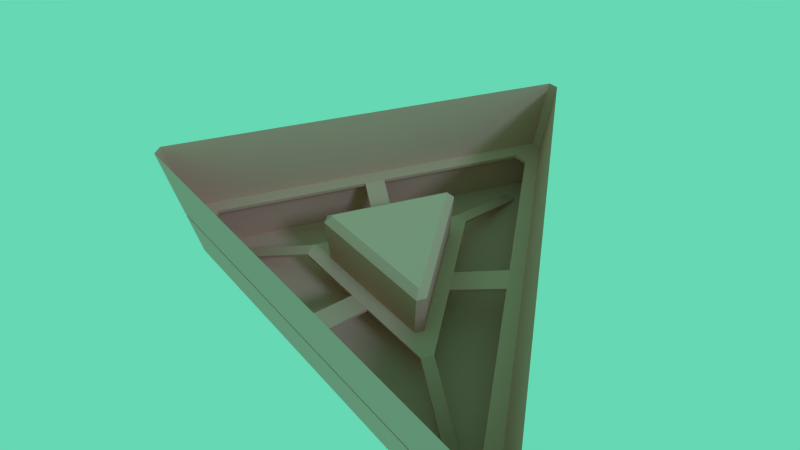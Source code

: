 # Source: Tyche.blend  (saved by Blender 2.77.0; exported with 4.5.12 LTS)
import bpy
from mathutils import Matrix  # noqa: F401  (used for matrix-valued properties, if any)

bpy.ops.wm.read_factory_settings(use_empty=True)
scene = bpy.context.scene
scene.name = 'Scene'

# ---- collections
col_collection_1 = bpy.data.collections.new('Collection 1'); scene.collection.children.link(col_collection_1)
col_collection_10 = bpy.data.collections.new('Collection 10'); scene.collection.children.link(col_collection_10)

# ---- materials (node trees are filled in below, after node groups)
mat_accessible = bpy.data.materials.new('accessible')
mat_accessible.alpha_threshold = 0.0
mat_accessible.use_transparent_shadow = False
mat_accessible.diffuse_color = (0.7573, 0.3721, 0.2864, 1.0)
mat_accessible.roughness = 0.5
mat_accessible.line_color = (0.0, 0.0, 0.0, 1.0)

# ---- material node trees

# ---- world
world_world = bpy.data.worlds.new('World'); scene.world = world_world
world_world.color = (0.1331, 0.685, 0.4529)
world_world.use_sun_shadow = False
world_world.sun_shadow_jitter_overblur = 0.0
world_world.cycles.sampling_method = 'MANUAL'

# ---- cameras
cam_camera = bpy.data.cameras.new('Camera')
cam_camera.clip_end = 100.0
cam_camera.lens = 19.07
cam_camera.sensor_width = 32.0
cam_camera.sensor_height = 18.0
cam_camera.display_size = 2.0
cam_camera.lens_unit = 'FOV'
cam_camera.dof.focus_distance = 0.0
cam_camera.dof.aperture_fstop = 128.0
cam_camera.dof.aperture_blades = 6

# ---- lights
light_sun_001 = bpy.data.lights.new('sun.001', 'SUN')
light_sun_001.color = (0.07473, 0.2994, 0.5705)
light_sun_001.transmission_factor = 0.0
light_sun_001.angle = 0.1993
light_sun_001.energy = 1.0
light_sun_001.shadow_buffer_clip_start = 0.5
light_sun_001.shadow_soft_size = 0.1
light_sun_001.shadow_cascade_max_distance = 1000.0
light_sun_001.cycles.use_multiple_importance_sampling = False
light_sun = bpy.data.lights.new('sun', 'SUN')
light_sun.color = (0.3801, 0.6442, 1.0)
light_sun.transmission_factor = 0.0
light_sun.angle = 0.1993
light_sun.energy = 1.0
light_sun.shadow_buffer_clip_start = 0.5
light_sun.shadow_soft_size = 0.1
light_sun.shadow_cascade_max_distance = 1000.0
light_sun.cycles.use_multiple_importance_sampling = False

# ---- meshes
me_cube = bpy.data.meshes.new('Cube')
me_cube.from_pydata([(8.643, -5.769, 5.456), (8.643, -5.769, 6.019), (0.675, 10.37, 5.456), (0.675, 10.37, 6.019), (-0.675, 10.37, 6.019), (-0.675, 10.37, 5.456), (-0.675, 10.37, 9.785e-05), (0.675, 10.37, 9.785e-05), (-1.397e-07, 12.89, 9.785e-05), (-8.643, -5.769, 9.785e-05), (-9.318, -4.6, 9.785e-05), (-11.16, -6.444, 9.785e-05), (9.318, -4.6, 9.785e-05), (8.643, -5.769, 9.785e-05), (11.16, -6.444, 9.785e-05), (0.09043, 9.357, 15.19), (-0.09043, 9.357, 15.19), (-8.148, -4.6, 15.19), (-8.058, -4.757, 15.19), (8.058, -4.757, 15.19), (8.148, -4.6, 15.19), (0.675, 33.45, 9.785e-05), (-0.675, 33.45, 9.785e-05), (-3.605e-07, 33.27, 9.785e-05), (-29.3, -16.14, 9.785e-05), (-28.63, -17.31, 9.785e-05), (-28.81, -16.63, 9.785e-05), (28.63, -17.31, 9.785e-05), (29.3, -16.14, 9.785e-05), (28.81, -16.63, 9.785e-05), (-0.675, 33.45, 21.33), (0.675, 33.45, 21.33), (-28.63, -17.31, 21.33), (-29.3, -16.14, 21.33), (29.3, -16.14, 21.33), (28.63, -17.31, 21.33), (9.318, -4.6, 5.456), (9.318, -4.6, 6.019), (-9.318, -4.6, 6.019), (-9.318, -4.6, 5.456), (-8.643, -5.769, 5.456), (-8.643, -5.769, 6.019), (-11.67, -7.788, 5.456), (-11.67, -7.788, 6.019), (12.58, -6.21, 5.456), (12.58, -6.21, 6.019), (-0.9113, 14.0, 5.456), (-0.9113, 14.0, 6.019), (-12.58, -6.21, 6.019), (-12.58, -6.21, 5.456), (0.9113, 14.0, 6.019), (0.9112, 14.0, 5.456), (11.67, -7.788, 6.019), (11.67, -7.788, 5.456), (-24.53, -15.21, -0.5634), (-24.53, -15.21, -0.0009154), (25.44, -13.64, -0.5634), (25.44, -13.64, -0.0009154), (-0.9113, 28.85, -0.5634), (-0.9113, 28.85, -0.0009093), (-25.44, -13.64, -0.0009154), (-25.44, -13.64, -0.5634), (0.9112, 28.85, -0.0009093), (0.9112, 28.85, -0.5634), (24.53, -15.21, -0.0009154), (24.53, -15.21, -0.5634), (-7.523, 2.547, 5.456), (-5.967, 5.241, 5.456), (-7.523, 2.547, 6.019), (-5.967, 5.241, 6.019), (1.556, -7.788, 5.456), (-1.556, -7.788, 5.456), (1.556, -7.788, 6.019), (-1.556, -7.788, 6.019), (5.967, 5.241, 5.456), (7.523, 2.547, 5.456), (5.967, 5.241, 6.019), (7.523, 2.547, 6.019), (-14.01, 6.294, 8.831), (-12.46, 8.989, 8.831), (-14.01, 6.294, 9.394), (-12.46, 8.989, 9.394), (1.556, -15.28, 8.831), (-1.556, -15.28, 8.831), (1.556, -15.28, 9.394), (-1.556, -15.28, 9.394), (12.46, 8.989, 8.831), (14.01, 6.294, 8.831), (12.46, 8.989, 9.394), (14.01, 6.294, 9.394), (28.63, -17.31, 8.831), (28.63, -17.31, 9.395), (29.3, -16.14, 9.395), (29.3, -16.14, 8.831), (-0.675, 33.45, 9.395), (-0.675, 33.45, 8.831), (0.675, 33.45, 8.831), (0.675, 33.45, 9.395), (-29.3, -16.14, 8.831), (-29.3, -16.14, 9.395), (-28.63, -17.31, 9.395), (-28.63, -17.31, 8.831), (24.48, -15.29, 8.831), (24.48, -15.29, 9.395), (25.48, -13.56, 9.395), (25.48, -13.56, 8.831), (-0.9943, 28.85, 9.395), (-0.9943, 28.85, 8.831), (0.9948, 28.85, 8.831), (0.9948, 28.85, 9.395), (-25.47, -13.55, 8.831), (-25.47, -13.55, 9.395), (-24.48, -15.29, 9.395), (-24.48, -15.29, 8.831), (-0.675, 10.37, 14.18), (0.675, 10.37, 14.18), (9.318, -4.6, 14.18), (8.643, -5.769, 14.18), (-8.643, -5.769, 14.18), (-9.318, -4.6, 14.18)], [], [(99, 94, 30, 33), (6, 10, 39, 5), (29, 28, 21, 23, 8, 7, 12, 14), (97, 92, 34, 31), (17, 18, 19, 20, 15, 16), (37, 3, 115, 116), (41, 1, 117, 118), (91, 100, 32, 35), (26, 25, 27, 29, 14, 13, 9, 11), (6, 7, 8), (9, 10, 11), (12, 13, 14), (4, 114, 115, 3), (0, 13, 12, 36), (39, 10, 9, 40), (4, 38, 119, 114), (21, 22, 23), (24, 25, 26), (27, 28, 29), (91, 35, 34, 92), (95, 22, 21, 96), (99, 33, 32, 100), (23, 22, 24, 26, 11, 10, 6, 8), (41, 38, 48, 43), (119, 38, 41, 118), (0, 36, 44, 53), (117, 1, 37, 116), (40, 0, 53, 70, 71, 42), (6, 5, 2, 7), (38, 4, 47, 69, 68, 48), (9, 13, 0, 40), (3, 37, 45, 77, 76, 50), (12, 7, 2, 36), (37, 1, 52, 45), (66, 49, 48, 68), (48, 49, 61, 60), (47, 50, 62, 59), (49, 42, 54, 61), (70, 53, 52, 72), (74, 51, 50, 76), (1, 41, 43, 73, 72, 52), (2, 5, 46, 51), (39, 40, 42, 49), (36, 2, 51, 74, 75, 44), (5, 39, 49, 66, 67, 46), (4, 3, 50, 47), (45, 52, 64, 57), (42, 43, 55, 54), (50, 51, 63, 62), (53, 44, 56, 65), (44, 45, 57, 56), (43, 48, 60, 55), (52, 53, 65, 64), (51, 46, 58, 63), (46, 47, 59, 58), (44, 75, 77, 45), (76, 77, 89, 88), (42, 71, 73, 43), (73, 71, 83, 85), (46, 67, 69, 47), (72, 73, 85, 84), (30, 94, 97, 31), (97, 94, 106, 109), (24, 98, 101, 25), (67, 66, 78, 79), (70, 72, 84, 82), (71, 70, 82, 83), (77, 75, 87, 89), (75, 74, 86, 87), (69, 67, 79, 81), (74, 76, 88, 86), (68, 69, 81, 80), (66, 68, 80, 78), (91, 92, 104, 103), (27, 90, 93, 28), (96, 93, 105, 108), (27, 25, 101, 90), (99, 100, 112, 111), (21, 28, 93, 96), (94, 99, 111, 106), (24, 22, 95, 98), (93, 90, 102, 105), (110, 111, 112, 113), (106, 107, 108, 109), (102, 103, 104, 105), (102, 113, 112, 103), (108, 105, 104, 109), (110, 107, 106, 111), (92, 97, 109, 104), (90, 101, 113, 102), (95, 96, 108, 107), (98, 95, 107, 110), (101, 98, 110, 113), (100, 91, 103, 112), (16, 15, 115, 114), (20, 19, 117, 116), (18, 17, 119, 118), (17, 16, 114, 119), (15, 20, 116, 115), (19, 18, 118, 117)])
me_cube.materials.append(mat_accessible)
me_cube.use_remesh_preserve_volume = False
me_cube.use_remesh_preserve_attributes = False
me_cube.use_mirror_vertex_groups = False
me_cube.update()

# ---- objects
ob_sun_001 = bpy.data.objects.new('sun.001', light_sun_001)
ob_empty_017 = bpy.data.objects.new('Empty.017', None)
ob_sun = bpy.data.objects.new('sun', light_sun)
ob_hp_003 = bpy.data.objects.new('hp.003', None)
ob_hp_002 = bpy.data.objects.new('hp.002', None)
ob_hp_001 = bpy.data.objects.new('hp.001', None)
ob_playerspawn_002 = bpy.data.objects.new('playerspawn.002', None)
ob_cube = bpy.data.objects.new('Cube', me_cube)
ob_hp = bpy.data.objects.new('hp', None)
ob_terminal_001 = bpy.data.objects.new('terminal.001', None)
ob_terminal = bpy.data.objects.new('terminal', None)
ob_map_view = bpy.data.objects.new('map_view', cam_camera)
ob_ai_player = bpy.data.objects.new('ai_player', None)
ob_playerspawn_001 = bpy.data.objects.new('playerspawn.001', None)

# ---- transforms, parenting, visibility, modifiers, constraints
ob_sun_001.location = (-25.08, -5.441, 62.21)
ob_sun_001.rotation_euler = (-1.042, 2.739, -1.201)
ob_sun_001.scale = (0.9, 0.9, 0.9)
ob_sun_001.lineart.crease_threshold = 0.0
ob_empty_017.location = (-22.28, -0.4491, 62.98)
ob_empty_017.rotation_euler = (4.493, -0.7495, -4.198)
ob_empty_017.empty_display_type = 'ARROWS'
ob_empty_017.empty_display_size = 0.9
ob_empty_017.empty_image_offset = (0.0, 0.0)
ob_empty_017.lineart.crease_threshold = 0.0
ob_sun.location = (-22.53, -1.311, 63.17)
ob_sun.rotation_euler = (-0.7801, 0.2687, -5.489)
ob_sun.scale = (0.9, 0.9, 0.9)
ob_sun.lineart.crease_threshold = 0.0
ob_hp_003.location = (15.9, -9.243, 1.993)
ob_hp_003.rotation_euler = (0.0, -0.0, -2.094)
ob_hp_003.empty_display_type = 'SPHERE'
ob_hp_003.empty_display_size = 0.35
ob_hp_003.empty_image_offset = (0.0, 0.0)
ob_hp_003.lineart.crease_threshold = 0.0
ob_hp_002.location = (-25.96, -15.09, 4.993)
ob_hp_002.rotation_euler = (0.0, 0.0, -4.189)
ob_hp_002.empty_display_type = 'SPHERE'
ob_hp_002.empty_display_size = 0.35
ob_hp_002.empty_image_offset = (0.0, 0.0)
ob_hp_002.lineart.crease_threshold = 0.0
ob_hp_001.location = (-10.95, 6.34, 2.993)
ob_hp_001.rotation_euler = (0.0, -0.0, -2.094)
ob_hp_001.empty_display_type = 'SPHERE'
ob_hp_001.empty_display_size = 0.35
ob_hp_001.empty_image_offset = (0.0, 0.0)
ob_hp_001.lineart.crease_threshold = 0.0
ob_playerspawn_002.location = (-0.002672, 22.8, -0.0136)
ob_playerspawn_002.rotation_euler = (1.571, -1.571, 0.0)
ob_playerspawn_002.empty_display_type = 'ARROWS'
ob_playerspawn_002.empty_display_size = 0.9
ob_playerspawn_002.empty_image_offset = (0.0, 0.0)
ob_playerspawn_002.lineart.crease_threshold = 0.0
ob_cube.location = (0.0, 0.0, 0.0)
ob_cube.lineart.crease_threshold = 0.0
ob_hp.location = (-2.682e-06, 31.0, 4.993)
ob_hp.empty_display_type = 'SPHERE'
ob_hp.empty_display_size = 0.35
ob_hp.empty_image_offset = (0.0, 0.0)
ob_hp.lineart.crease_threshold = 0.0
ob_terminal_001.location = (-0.06061, 19.1, -0.01153)
ob_terminal_001.rotation_euler = (0.0, -0.0, 3.142)
ob_terminal_001.empty_display_type = 'ARROWS'
ob_terminal_001.empty_display_size = 0.9
ob_terminal_001.empty_image_offset = (0.0, 0.0)
ob_terminal_001.lineart.crease_threshold = 0.0
ob_terminal.location = (-0.01151, -10.83, -0.002622)
ob_terminal.rotation_euler = (0.0, -0.0, 3.142)
ob_terminal.empty_display_type = 'ARROWS'
ob_terminal.empty_display_size = 0.9
ob_terminal.empty_image_offset = (0.0, 0.0)
ob_terminal.lineart.crease_threshold = 0.0
ob_map_view.location = (10.21, 38.54, 63.63)
ob_map_view.rotation_euler = (0.6981, -1.744e-07, 2.88)
ob_map_view.scale = (0.9, 0.9, 0.9)
ob_map_view.lineart.crease_threshold = 0.0
ob_ai_player.location = (-15.36, 3.938, 71.69)
ob_ai_player.empty_display_size = 0.9
ob_ai_player.empty_image_offset = (0.0, 0.0)
ob_ai_player.lineart.crease_threshold = 0.0
ob_playerspawn_001.location = (-0.001888, -15.15, -0.002622)
ob_playerspawn_001.rotation_euler = (4.712, -1.571, 0.0)
ob_playerspawn_001.empty_display_type = 'ARROWS'
ob_playerspawn_001.empty_display_size = 0.9
ob_playerspawn_001.empty_image_offset = (0.0, 0.0)
ob_playerspawn_001.lineart.crease_threshold = 0.0

# ---- collection membership
col_collection_1.objects.link(ob_sun_001)
col_collection_1.objects.link(ob_empty_017)
col_collection_1.objects.link(ob_sun)
col_collection_10.objects.link(ob_hp_003)
col_collection_10.objects.link(ob_hp_002)
col_collection_10.objects.link(ob_hp_001)
col_collection_10.objects.link(ob_playerspawn_002)
col_collection_10.objects.link(ob_cube)
col_collection_10.objects.link(ob_hp)
col_collection_10.objects.link(ob_terminal_001)
col_collection_10.objects.link(ob_terminal)
col_collection_10.objects.link(ob_map_view)
col_collection_10.objects.link(ob_ai_player)
col_collection_10.objects.link(ob_playerspawn_001)

# ---- scene / render settings (as saved in the file)
scene.camera = ob_map_view
scene.frame_start = 1; scene.frame_end = 250; scene.frame_set(200)
scene.render.engine = 'BLENDER_EEVEE_NEXT'
scene.render.resolution_percentage = 50
scene.render.dither_intensity = 0.0
scene.cycles.use_denoising = False
scene.cycles.samples = 10
scene.cycles.sampling_pattern = 'TABULATED_SOBOL'
scene.cycles.light_sampling_threshold = 0.0
scene.cycles.use_adaptive_sampling = False
scene.cycles.use_light_tree = False
scene.cycles.blur_glossy = 0.0
scene.cycles.pixel_filter_type = 'GAUSSIAN'
scene.cycles.sample_clamp_indirect = 0.0
scene.view_settings.view_transform = 'Standard'
bpy.context.view_layer.update()
